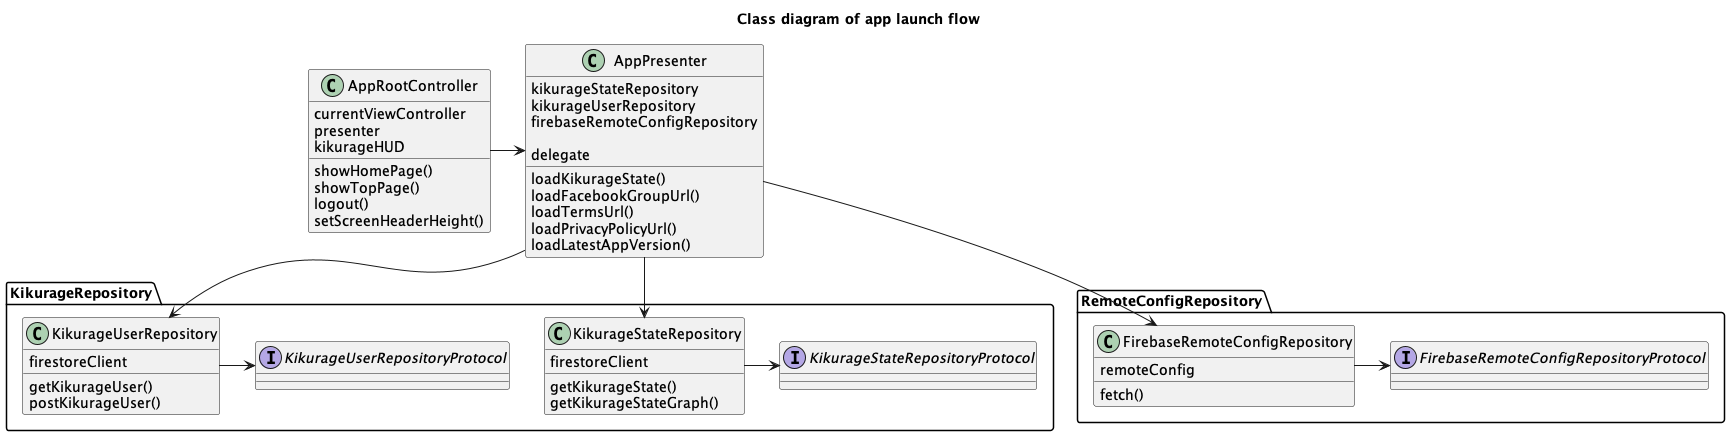

The diagram above was rendered by PlantUML. Its source (embedded in the PNG):
@startuml App
title Class diagram of app launch flow

!include repository/repository.pu
class "AppRootController" {
  currentViewController
  presenter
  kikurageHUD

  showHomePage()
  showTopPage()
  logout()
  setScreenHeaderHeight()
}

class "AppPresenter" {
  kikurageStateRepository
  kikurageUserRepository
  firebaseRemoteConfigRepository
  
  delegate

  loadKikurageState()
  loadFacebookGroupUrl()
  loadTermsUrl()
  loadPrivacyPolicyUrl()
  loadLatestAppVersion()
}

AppRootController -> AppPresenter
AppPresenter --> KikurageStateRepository
AppPresenter --> KikurageUserRepository
AppPresenter --> FirebaseRemoteConfigRepository
@enduml